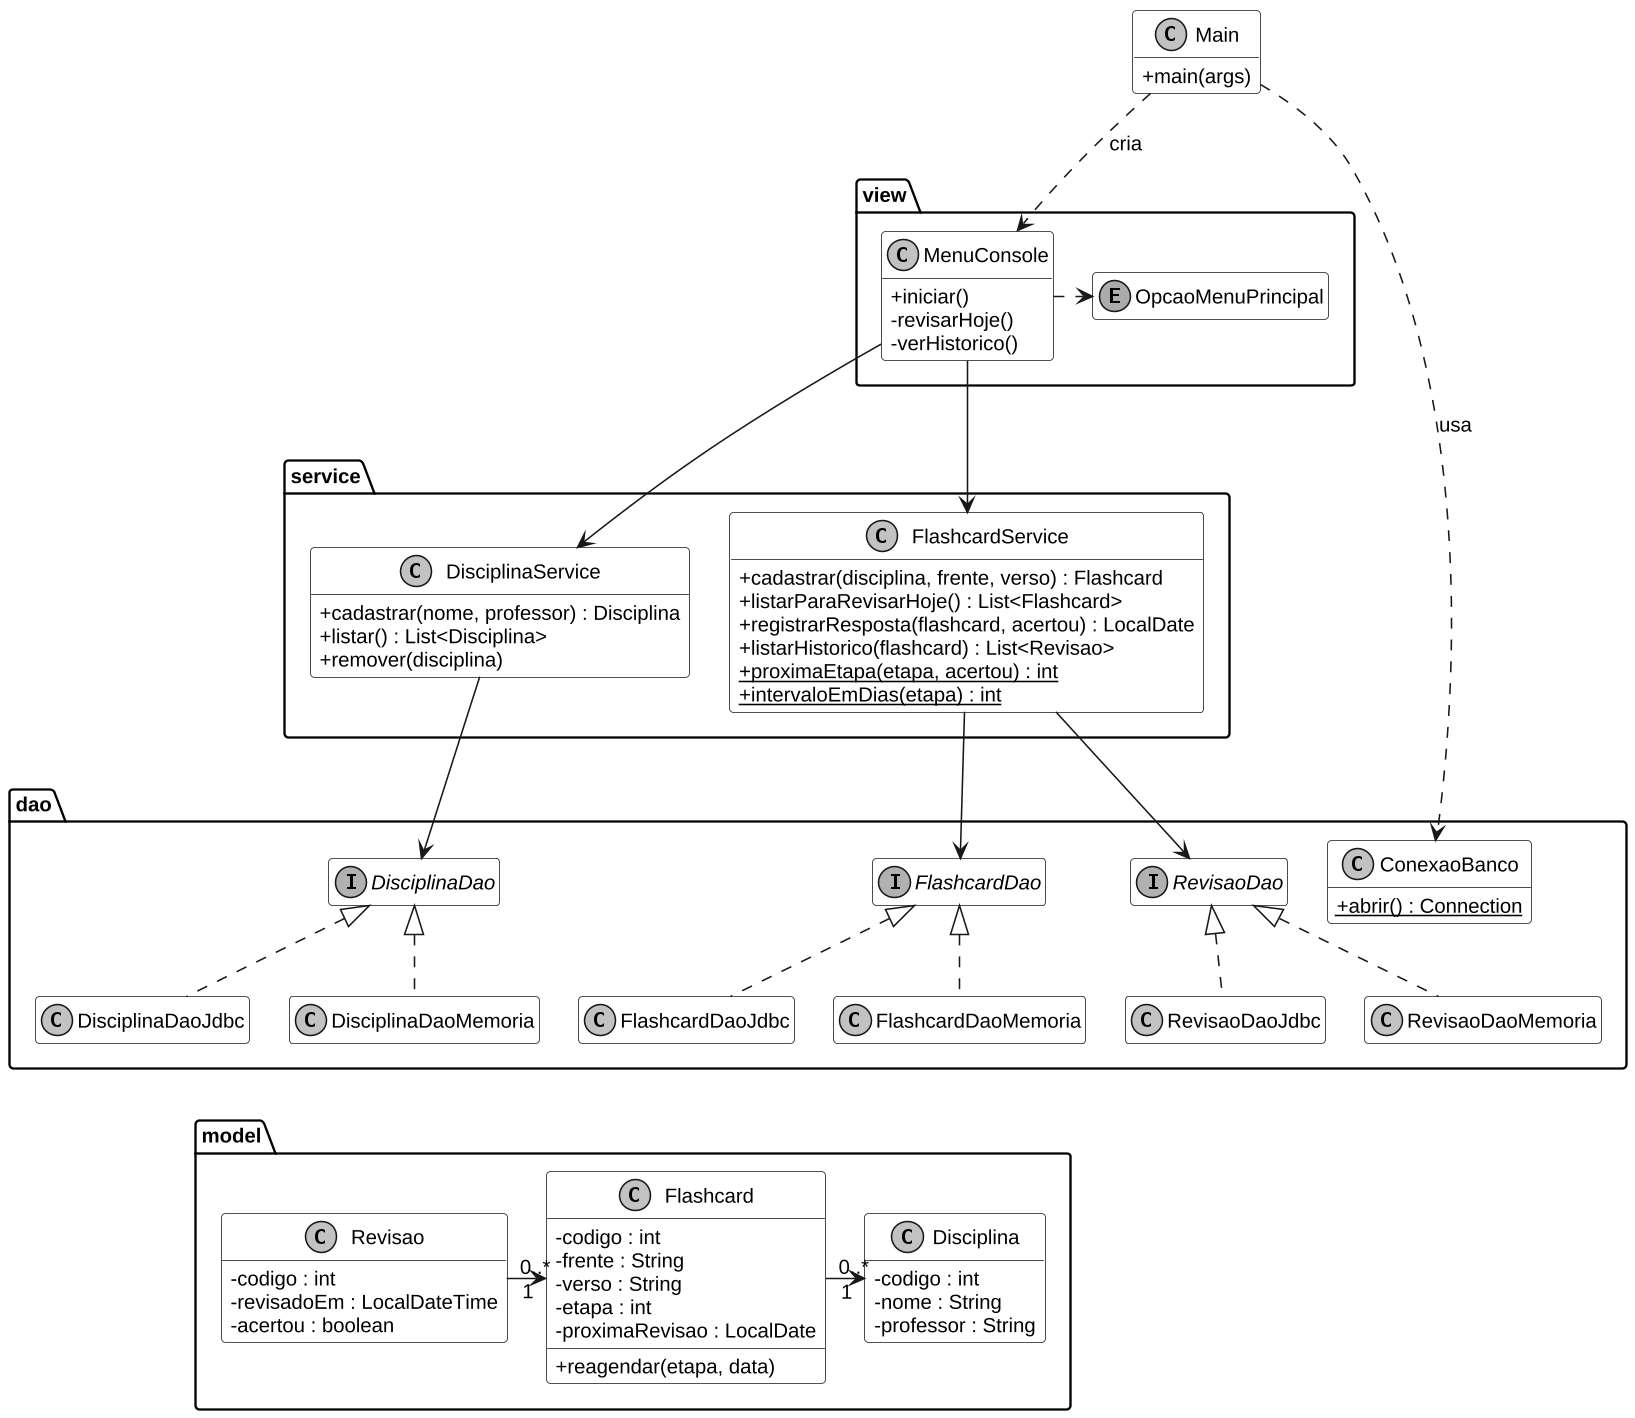

The diagram above was rendered by PlantUML. Its source (embedded in the PNG):
@startuml
skinparamlocked dpi 150
skinparam monochrome true
skinparam shadowing false
skinparam backgroundColor white
skinparam classBackgroundColor white
skinparam packageBackgroundColor white
skinparam defaultFontName "Liberation Sans"
skinparam defaultFontSize 13
skinparam classAttributeIconSize 0
skinparam nodesep 25
skinparam ranksep 45
hide empty members

class Main {
  +main(args)
}

package "view" {
  class MenuConsole {
    +iniciar()
    -revisarHoje()
    -verHistorico()
  }
  enum OpcaoMenuPrincipal
}

package "service" {
  class DisciplinaService {
    +cadastrar(nome, professor) : Disciplina
    +listar() : List<Disciplina>
    +remover(disciplina)
  }
  class FlashcardService {
    +cadastrar(disciplina, frente, verso) : Flashcard
    +listarParaRevisarHoje() : List<Flashcard>
    +registrarResposta(flashcard, acertou) : LocalDate
    +listarHistorico(flashcard) : List<Revisao>
    {static} +proximaEtapa(etapa, acertou) : int
    {static} +intervaloEmDias(etapa) : int
  }
}

package "dao" {
  interface DisciplinaDao
  interface FlashcardDao
  interface RevisaoDao
  class DisciplinaDaoJdbc
  class DisciplinaDaoMemoria
  class FlashcardDaoJdbc
  class FlashcardDaoMemoria
  class RevisaoDaoJdbc
  class RevisaoDaoMemoria
  class ConexaoBanco {
    {static} +abrir() : Connection
  }
}

package "model" {
  class Disciplina {
    -codigo : int
    -nome : String
    -professor : String
  }
  class Flashcard {
    -codigo : int
    -frente : String
    -verso : String
    -etapa : int
    -proximaRevisao : LocalDate
    +reagendar(etapa, data)
  }
  class Revisao {
    -codigo : int
    -revisadoEm : LocalDateTime
    -acertou : boolean
  }
}

Main ..> MenuConsole : cria
Main ..> ConexaoBanco : usa
MenuConsole -right..> OpcaoMenuPrincipal
MenuConsole --> DisciplinaService
MenuConsole --> FlashcardService
DisciplinaService --> DisciplinaDao
FlashcardService --> FlashcardDao
FlashcardService --> RevisaoDao

DisciplinaDao <|.. DisciplinaDaoJdbc
DisciplinaDao <|.. DisciplinaDaoMemoria
FlashcardDao <|.. FlashcardDaoJdbc
FlashcardDao <|.. FlashcardDaoMemoria
RevisaoDao <|.. RevisaoDaoJdbc
RevisaoDao <|.. RevisaoDaoMemoria

FlashcardDaoJdbc -[hidden]down- Flashcard
Revisao "0..*" -right---> "1" Flashcard
Flashcard "0..*" -right---> "1" Disciplina
@enduml